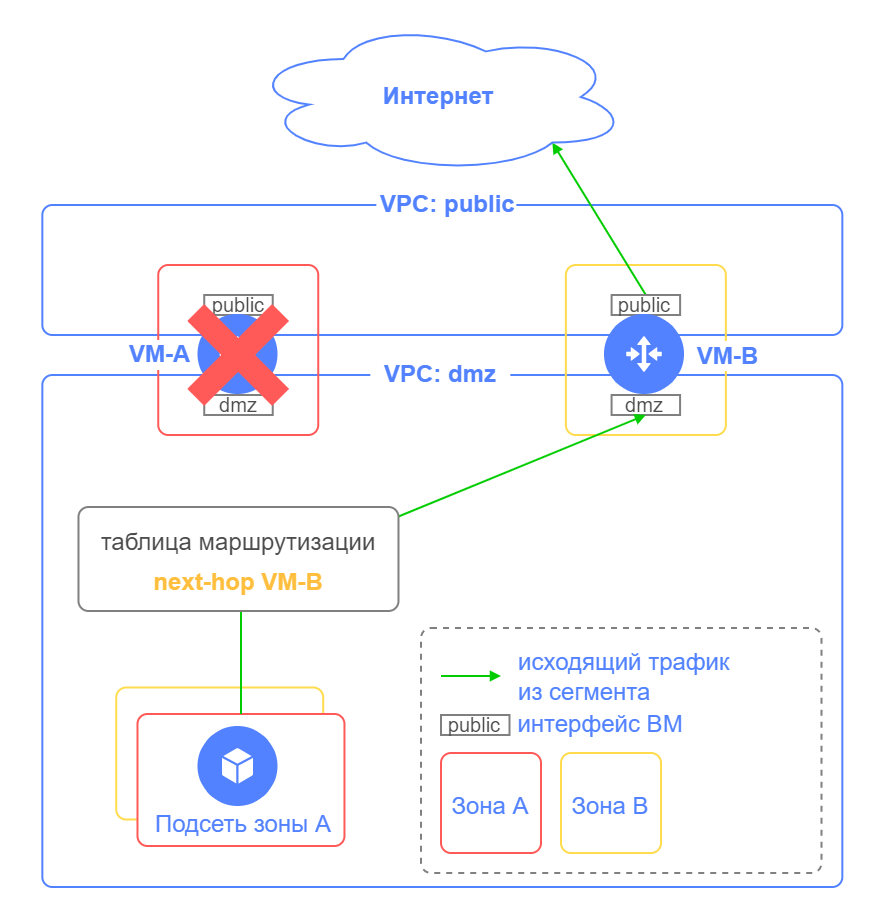

The diagram above was exported from draw.io. Its source (the exported page's mxGraphModel, read from the mxfile embedded in the PNG):
<mxGraphModel dx="3871" dy="1287" grid="1" gridSize="10" guides="1" tooltips="1" connect="1" arrows="1" fold="1" page="1" pageScale="1" pageWidth="850" pageHeight="1100" math="0" shadow="0">
  <root>
    <mxCell id="0" />
    <mxCell id="1" parent="0" />
    <mxCell id="2" value="" style="rounded=1;whiteSpace=wrap;html=1;shadow=0;glass=0;sketch=0;fontSize=16;arcSize=10;absoluteArcSize=1;fillColor=default;strokeColor=none;" vertex="1" parent="1">
      <mxGeometry x="350" y="330" width="440" height="460" as="geometry" />
    </mxCell>
    <mxCell id="3" value="" style="rounded=1;whiteSpace=wrap;html=1;shadow=0;glass=0;sketch=0;fontSize=16;arcSize=10;absoluteArcSize=1;fillColor=#FFFFFF;strokeColor=#FFDB4D;fontFamily=Helvetica;fontColor=#5282FF;" vertex="1" parent="1">
      <mxGeometry x="407.6200000000001" y="673.25" width="103.49" height="66" as="geometry" />
    </mxCell>
    <mxCell id="4" value="" style="rounded=1;whiteSpace=wrap;html=1;shadow=0;glass=0;sketch=0;fontSize=16;arcSize=10;absoluteArcSize=1;fillColor=none;strokeColor=#5282ff;fontFamily=Helvetica;" vertex="1" parent="1">
      <mxGeometry x="370.6700000000001" y="517" width="400" height="256" as="geometry" />
    </mxCell>
    <mxCell id="5" value="" style="rounded=1;whiteSpace=wrap;html=1;shadow=0;glass=0;sketch=0;fontSize=16;arcSize=10;absoluteArcSize=1;fillColor=none;strokeColor=#5282ff;fontFamily=Helvetica;" vertex="1" parent="1">
      <mxGeometry x="370.6700000000001" y="432" width="400" height="65" as="geometry" />
    </mxCell>
    <mxCell id="6" value="" style="rounded=1;whiteSpace=wrap;html=1;shadow=0;glass=0;sketch=0;fontSize=16;arcSize=10;absoluteArcSize=1;fillColor=none;strokeColor=#ffdb4d;fontColor=#000000;" vertex="1" parent="1">
      <mxGeometry x="632.4200000000001" y="462" width="80" height="85" as="geometry" />
    </mxCell>
    <mxCell id="7" value="" style="rounded=1;whiteSpace=wrap;html=1;shadow=0;glass=0;sketch=0;fontSize=16;arcSize=10;absoluteArcSize=1;fillColor=none;strokeColor=#ff5958;fontColor=#000000;" vertex="1" parent="1">
      <mxGeometry x="428.6199999999999" y="462" width="80" height="85" as="geometry" />
    </mxCell>
    <mxCell id="8" value="" style="rounded=1;whiteSpace=wrap;html=1;shadow=0;glass=0;sketch=0;fontSize=16;arcSize=10;absoluteArcSize=1;fillColor=#FFFFFF;strokeColor=#FF5958;fontFamily=Helvetica;fontColor=#5282FF;" vertex="1" parent="1">
      <mxGeometry x="418.24" y="686.5" width="103.49" height="66" as="geometry" />
    </mxCell>
    <mxCell id="9" value="&lt;font style=&quot;font-size: 10px;&quot; color=&quot;#4d4d4d&quot;&gt;dmz&lt;/font&gt;" style="whiteSpace=wrap;html=1;sketch=0;fillColor=none;strokeColor=#808080;" vertex="1" parent="1">
      <mxGeometry x="451.6199999999999" y="527" width="34.25" height="10" as="geometry" />
    </mxCell>
    <mxCell id="10" value="" style="endArrow=block;html=1;strokeWidth=1;arcSize=8;endFill=1;endSize=3;startSize=3;strokeColor=#00CC00;rounded=0;fontColor=#FF9933;exitX=0.5;exitY=0;exitDx=0;exitDy=0;entryX=0.8;entryY=0.8;entryDx=0;entryDy=0;entryPerimeter=0;" edge="1" source="11" target="17" parent="1">
      <mxGeometry width="50" height="50" relative="1" as="geometry">
        <mxPoint x="499.6700000000001" y="427" as="sourcePoint" />
        <mxPoint x="500.6700000000001" y="392" as="targetPoint" />
      </mxGeometry>
    </mxCell>
    <mxCell id="11" value="&lt;font style=&quot;font-size: 10px;&quot; color=&quot;#4d4d4d&quot;&gt;public&lt;/font&gt;" style="whiteSpace=wrap;html=1;sketch=0;fillColor=none;strokeColor=#808080;" vertex="1" parent="1">
      <mxGeometry x="655.3" y="477" width="34.25" height="10" as="geometry" />
    </mxCell>
    <mxCell id="12" value="&lt;font style=&quot;font-size: 10px;&quot; color=&quot;#4d4d4d&quot;&gt;dmz&lt;/font&gt;" style="whiteSpace=wrap;html=1;sketch=0;fillColor=none;strokeColor=#808080;" vertex="1" parent="1">
      <mxGeometry x="655.29" y="527" width="34.25" height="10" as="geometry" />
    </mxCell>
    <mxCell id="13" value="&lt;font style=&quot;font-size: 10px;&quot; color=&quot;#4d4d4d&quot;&gt;public&lt;/font&gt;" style="whiteSpace=wrap;html=1;sketch=0;fillColor=none;strokeColor=#808080;" vertex="1" parent="1">
      <mxGeometry x="451.6199999999999" y="477" width="34.25" height="10" as="geometry" />
    </mxCell>
    <mxCell id="14" value="VPC: dmz" style="text;html=1;align=center;verticalAlign=middle;whiteSpace=wrap;rounded=0;fontFamily=Helvetica;fillColor=default;fontColor=#5282FF;fontStyle=1" vertex="1" parent="1">
      <mxGeometry x="534.6700000000001" y="509" width="70" height="15" as="geometry" />
    </mxCell>
    <mxCell id="15" value="&lt;font color=&quot;#5282ff&quot;&gt;Подсеть зоны A&lt;br&gt;&lt;/font&gt;" style="whiteSpace=wrap;html=1;sketch=0;fillColor=none;strokeColor=none;" vertex="1" parent="1">
      <mxGeometry x="420.73" y="733" width="101" height="17.5" as="geometry" />
    </mxCell>
    <mxCell id="16" value="" style="shape=image;verticalLabelPosition=bottom;verticalAlign=top;imageAspect=0;aspect=fixed;image=data:image/svg+xml,(base64 omitted: 1052 chars);fontFamily=Helvetica;fontColor=#5282FF;fillColor=#FFFFFF;fontStyle=1" vertex="1" parent="1">
      <mxGeometry x="448.74" y="693" width="40" height="40" as="geometry" />
    </mxCell>
    <mxCell id="17" value="&lt;font color=&quot;#5282ff&quot;&gt;&lt;b&gt;Интернет&lt;/b&gt;&lt;/font&gt;" style="ellipse;shape=cloud;whiteSpace=wrap;html=1;align=center;strokeColor=#5282FF;fontFamily=Helvetica;fontSize=12;fontColor=#4D4D4D;fillColor=#FFFFFF;" vertex="1" parent="1">
      <mxGeometry x="473.6700000000001" y="340" width="190" height="76" as="geometry" />
    </mxCell>
    <mxCell id="18" value="VPC: public" style="text;html=1;align=left;verticalAlign=middle;whiteSpace=wrap;rounded=0;fontFamily=Helvetica;fillColor=default;fontColor=#5282FF;fontStyle=1" vertex="1" parent="1">
      <mxGeometry x="537.6700000000001" y="424" width="70" height="15" as="geometry" />
    </mxCell>
    <mxCell id="19" value="" style="rounded=1;whiteSpace=wrap;html=1;shadow=0;glass=0;sketch=0;fontSize=16;arcSize=10;absoluteArcSize=1;fillColor=none;strokeColor=#808080;dashed=1;fontColor=#4D4D4D;" vertex="1" parent="1">
      <mxGeometry x="560" y="643.5" width="200.26" height="122.5" as="geometry" />
    </mxCell>
    <mxCell id="20" value="&lt;font style=&quot;font-size: 12px;&quot;&gt;Зона A&lt;/font&gt;" style="rounded=1;whiteSpace=wrap;html=1;shadow=0;glass=0;sketch=0;fontSize=16;arcSize=10;absoluteArcSize=1;fillColor=none;strokeColor=#ff5958;fontFamily=Helvetica;fontColor=#5282FF;" vertex="1" parent="1">
      <mxGeometry x="570" y="706" width="50" height="50" as="geometry" />
    </mxCell>
    <mxCell id="21" value="&lt;font style=&quot;font-size: 12px;&quot;&gt;Зона B&lt;/font&gt;" style="rounded=1;whiteSpace=wrap;html=1;shadow=0;glass=0;sketch=0;fontSize=16;arcSize=10;absoluteArcSize=1;fillColor=none;strokeColor=#FFDB4D;fontFamily=Helvetica;fontColor=#5282FF;" vertex="1" parent="1">
      <mxGeometry x="630" y="706" width="50" height="50" as="geometry" />
    </mxCell>
    <mxCell id="22" value="&lt;font color=&quot;#5282ff&quot; style=&quot;font-size: 12px;&quot;&gt;интерфейс ВМ&lt;/font&gt;" style="whiteSpace=wrap;html=1;sketch=0;fillColor=none;strokeColor=none;" vertex="1" parent="1">
      <mxGeometry x="599" y="686" width="102" height="12" as="geometry" />
    </mxCell>
    <mxCell id="23" value="&lt;font style=&quot;font-size: 10px;&quot; color=&quot;#4d4d4d&quot;&gt;public&lt;/font&gt;" style="whiteSpace=wrap;html=1;sketch=0;fillColor=none;strokeColor=#808080;" vertex="1" parent="1">
      <mxGeometry x="570" y="687" width="34.25" height="10" as="geometry" />
    </mxCell>
    <mxCell id="24" value="" style="endArrow=block;html=1;strokeWidth=1;arcSize=8;endFill=1;endSize=3;startSize=3;strokeColor=#00CC00;rounded=0;fontSize=10;fontColor=#4D4D4D;" edge="1" parent="1">
      <mxGeometry width="50" height="50" relative="1" as="geometry">
        <mxPoint x="570" y="667.5" as="sourcePoint" />
        <mxPoint x="600" y="667.5" as="targetPoint" />
      </mxGeometry>
    </mxCell>
    <mxCell id="25" value="&lt;font color=&quot;#5282ff&quot; style=&quot;font-size: 12px;&quot;&gt;исходящий трафик из сегмента&lt;/font&gt;" style="whiteSpace=wrap;html=1;sketch=0;fillColor=none;strokeColor=none;align=left;" vertex="1" parent="1">
      <mxGeometry x="607" y="661.5" width="123.26" height="12" as="geometry" />
    </mxCell>
    <mxCell id="26" value="&amp;nbsp; &amp;nbsp; VM-B" style="text;html=1;align=center;verticalAlign=middle;whiteSpace=wrap;rounded=0;fontFamily=Helvetica;fillColor=default;fontColor=#5282FF;fontStyle=1" vertex="1" parent="1">
      <mxGeometry x="681.9999999999999" y="500" width="50" height="15" as="geometry" />
    </mxCell>
    <mxCell id="27" value="VM-A&amp;nbsp;&amp;nbsp;" style="text;html=1;align=center;verticalAlign=middle;whiteSpace=wrap;rounded=0;fontFamily=Helvetica;fillColor=default;fontColor=#5282FF;fontStyle=1" vertex="1" parent="1">
      <mxGeometry x="407.6199999999999" y="499.5" width="50" height="15" as="geometry" />
    </mxCell>
    <mxCell id="28" value="" style="shape=image;verticalLabelPosition=bottom;verticalAlign=top;imageAspect=0;aspect=fixed;image=data:image/svg+xml,(base64 omitted: 1796 chars);fontSize=10;" vertex="1" parent="1">
      <mxGeometry x="448.7499999999999" y="487" width="40" height="40" as="geometry" />
    </mxCell>
    <mxCell id="29" value="" style="shape=image;verticalLabelPosition=bottom;verticalAlign=top;imageAspect=0;aspect=fixed;image=data:image/svg+xml,(base64 omitted: 1796 chars);fontSize=10;" vertex="1" parent="1">
      <mxGeometry x="651.9999999999999" y="487" width="40" height="40" as="geometry" />
    </mxCell>
    <mxCell id="30" value="" style="endArrow=block;html=1;strokeWidth=1;arcSize=8;endFill=1;endSize=3;startSize=3;strokeColor=#00CC00;rounded=0;fontColor=#FF9933;exitX=0.5;exitY=0;exitDx=0;exitDy=0;entryX=0.5;entryY=1;entryDx=0;entryDy=0;startArrow=none;" edge="1" source="8" target="12" parent="1">
      <mxGeometry width="50" height="50" relative="1" as="geometry">
        <mxPoint x="469.9849999999997" y="686.5" as="sourcePoint" />
        <mxPoint x="470.02" y="609.988" as="targetPoint" />
        <Array as="points">
          <mxPoint x="470" y="620" />
        </Array>
      </mxGeometry>
    </mxCell>
    <mxCell id="31" value="&lt;font style=&quot;font-size: 10px;&quot;&gt;&lt;span style=&quot;font-size: 12px;&quot;&gt;таблица маршрутизации&lt;br&gt;&lt;/span&gt;&lt;span style=&quot;font-size: 12px; font-weight: 700;&quot;&gt;&lt;font color=&quot;#ffbe3d&quot;&gt;next-hop VM-B&lt;/font&gt;&lt;/span&gt;&lt;font style=&quot;font-size: 12px; font-weight: bold;&quot; color=&quot;#ff5958&quot;&gt;&lt;br&gt;&lt;/font&gt;&lt;/font&gt;" style="rounded=1;whiteSpace=wrap;html=1;shadow=0;glass=0;sketch=0;fontSize=16;arcSize=10;absoluteArcSize=1;fillColor=default;strokeColor=#808080;fontColor=#4D4D4D;" vertex="1" parent="1">
      <mxGeometry x="388.7399999999998" y="583" width="160" height="52" as="geometry" />
    </mxCell>
    <mxCell id="32" value="" style="shape=cross;whiteSpace=wrap;html=1;rotation=45;fillColor=#FF5958;strokeColor=none;" vertex="1" parent="1">
      <mxGeometry x="438.62" y="477" width="60" height="60" as="geometry" />
    </mxCell>
  </root>
</mxGraphModel>